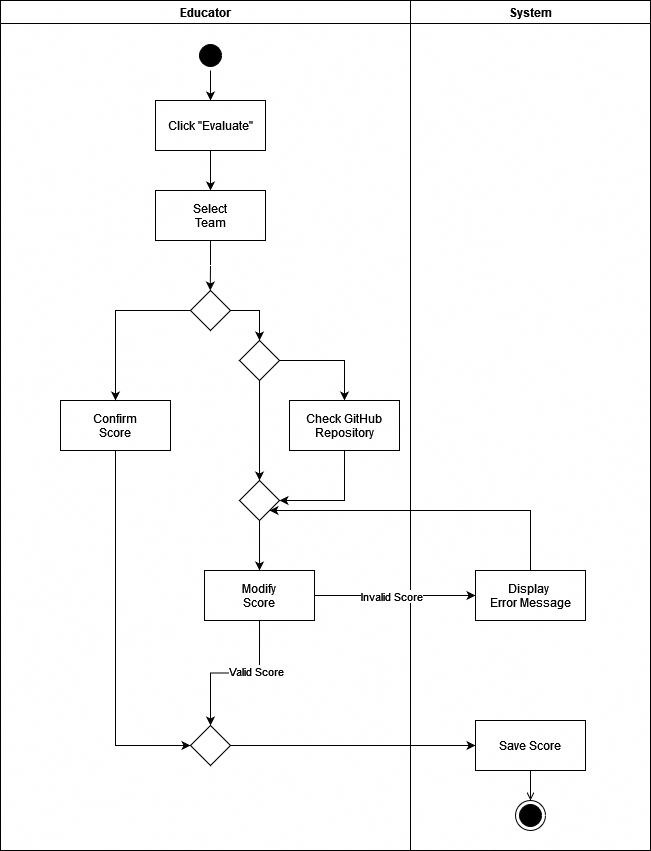

The diagram above was exported from draw.io. Its source (the exported page's mxGraphModel, read from the mxfile embedded in the PNG):
<mxGraphModel dx="1434" dy="774" grid="1" gridSize="10" guides="1" tooltips="1" connect="1" arrows="1" fold="1" page="1" pageScale="1" pageWidth="827" pageHeight="1169" math="0" shadow="0">
  <root>
    <mxCell id="0" />
    <mxCell id="1" parent="0" />
    <mxCell id="cuD093O0AVAA2sMGcTXz-1" value="Educator" style="swimlane;whiteSpace=wrap" parent="1" vertex="1">
      <mxGeometry x="70" y="70" width="410" height="850" as="geometry" />
    </mxCell>
    <mxCell id="cuD093O0AVAA2sMGcTXz-2" style="edgeStyle=orthogonalEdgeStyle;rounded=0;orthogonalLoop=1;jettySize=auto;html=1;exitX=0.5;exitY=1;exitDx=0;exitDy=0;entryX=0.5;entryY=0;entryDx=0;entryDy=0;" parent="cuD093O0AVAA2sMGcTXz-1" target="cuD093O0AVAA2sMGcTXz-5" edge="1">
      <mxGeometry relative="1" as="geometry">
        <mxPoint x="210" y="70" as="sourcePoint" />
      </mxGeometry>
    </mxCell>
    <mxCell id="cuD093O0AVAA2sMGcTXz-3" value="" style="ellipse;shape=startState;fillColor=#000000;strokeColor=#000000;" parent="cuD093O0AVAA2sMGcTXz-1" vertex="1">
      <mxGeometry x="195" y="40" width="30" height="30" as="geometry" />
    </mxCell>
    <mxCell id="cuD093O0AVAA2sMGcTXz-4" style="edgeStyle=orthogonalEdgeStyle;rounded=0;orthogonalLoop=1;jettySize=auto;html=1;exitX=0.5;exitY=1;exitDx=0;exitDy=0;entryX=0.5;entryY=0;entryDx=0;entryDy=0;" parent="cuD093O0AVAA2sMGcTXz-1" source="cuD093O0AVAA2sMGcTXz-5" target="cuD093O0AVAA2sMGcTXz-6" edge="1">
      <mxGeometry relative="1" as="geometry" />
    </mxCell>
    <mxCell id="cuD093O0AVAA2sMGcTXz-5" value="Click &quot;Evaluate&quot;" style="" parent="cuD093O0AVAA2sMGcTXz-1" vertex="1">
      <mxGeometry x="155" y="100" width="110" height="50" as="geometry" />
    </mxCell>
    <mxCell id="cuD093O0AVAA2sMGcTXz-28" style="edgeStyle=orthogonalEdgeStyle;rounded=0;orthogonalLoop=1;jettySize=auto;html=1;exitX=0.5;exitY=1;exitDx=0;exitDy=0;" parent="cuD093O0AVAA2sMGcTXz-1" source="cuD093O0AVAA2sMGcTXz-6" edge="1">
      <mxGeometry relative="1" as="geometry">
        <mxPoint x="209.75" y="290" as="targetPoint" />
      </mxGeometry>
    </mxCell>
    <mxCell id="cuD093O0AVAA2sMGcTXz-6" value="&#10;Select&#10;Team&#10;" style="" parent="cuD093O0AVAA2sMGcTXz-1" vertex="1">
      <mxGeometry x="155" y="190" width="110" height="50" as="geometry" />
    </mxCell>
    <mxCell id="cWvoVCIraP4rVDkqcD8b-13" style="edgeStyle=orthogonalEdgeStyle;rounded=0;orthogonalLoop=1;jettySize=auto;html=1;exitX=0.5;exitY=1;exitDx=0;exitDy=0;entryX=0.5;entryY=0;entryDx=0;entryDy=0;" edge="1" parent="cuD093O0AVAA2sMGcTXz-1" source="cuD093O0AVAA2sMGcTXz-23" target="cWvoVCIraP4rVDkqcD8b-10">
      <mxGeometry relative="1" as="geometry" />
    </mxCell>
    <mxCell id="cWvoVCIraP4rVDkqcD8b-15" value="&lt;div&gt;Valid Score&lt;/div&gt;" style="edgeLabel;html=1;align=center;verticalAlign=middle;resizable=0;points=[];" vertex="1" connectable="0" parent="cWvoVCIraP4rVDkqcD8b-13">
      <mxGeometry x="-0.2792" y="-2" relative="1" as="geometry">
        <mxPoint as="offset" />
      </mxGeometry>
    </mxCell>
    <mxCell id="cuD093O0AVAA2sMGcTXz-23" value="&#10;Modify&#10;Score&#10;" style="" parent="cuD093O0AVAA2sMGcTXz-1" vertex="1">
      <mxGeometry x="204.01" y="570" width="110" height="50" as="geometry" />
    </mxCell>
    <mxCell id="cWvoVCIraP4rVDkqcD8b-12" style="edgeStyle=orthogonalEdgeStyle;rounded=0;orthogonalLoop=1;jettySize=auto;html=1;exitX=0.5;exitY=1;exitDx=0;exitDy=0;entryX=0;entryY=0.5;entryDx=0;entryDy=0;" edge="1" parent="cuD093O0AVAA2sMGcTXz-1" source="cuD093O0AVAA2sMGcTXz-24" target="cWvoVCIraP4rVDkqcD8b-10">
      <mxGeometry relative="1" as="geometry" />
    </mxCell>
    <mxCell id="cuD093O0AVAA2sMGcTXz-24" value="&#10;Confirm&#10;Score&#10;" style="" parent="cuD093O0AVAA2sMGcTXz-1" vertex="1">
      <mxGeometry x="60" y="400" width="110" height="50" as="geometry" />
    </mxCell>
    <mxCell id="cWvoVCIraP4rVDkqcD8b-14" style="edgeStyle=orthogonalEdgeStyle;rounded=0;orthogonalLoop=1;jettySize=auto;html=1;exitX=0.5;exitY=1;exitDx=0;exitDy=0;entryX=1;entryY=0.5;entryDx=0;entryDy=0;" edge="1" parent="cuD093O0AVAA2sMGcTXz-1" source="cuD093O0AVAA2sMGcTXz-32" target="cWvoVCIraP4rVDkqcD8b-6">
      <mxGeometry relative="1" as="geometry" />
    </mxCell>
    <mxCell id="cuD093O0AVAA2sMGcTXz-32" value="&#10;Check GitHub&#10;Repository&#10;" style="" parent="cuD093O0AVAA2sMGcTXz-1" vertex="1">
      <mxGeometry x="289" y="400" width="110" height="50" as="geometry" />
    </mxCell>
    <mxCell id="cWvoVCIraP4rVDkqcD8b-2" style="edgeStyle=orthogonalEdgeStyle;rounded=0;orthogonalLoop=1;jettySize=auto;html=1;exitX=0;exitY=0.5;exitDx=0;exitDy=0;entryX=0.5;entryY=0;entryDx=0;entryDy=0;" edge="1" parent="cuD093O0AVAA2sMGcTXz-1" source="cWvoVCIraP4rVDkqcD8b-1" target="cuD093O0AVAA2sMGcTXz-24">
      <mxGeometry relative="1" as="geometry" />
    </mxCell>
    <mxCell id="cWvoVCIraP4rVDkqcD8b-5" style="edgeStyle=orthogonalEdgeStyle;rounded=0;orthogonalLoop=1;jettySize=auto;html=1;exitX=1;exitY=0.5;exitDx=0;exitDy=0;entryX=0.5;entryY=0;entryDx=0;entryDy=0;" edge="1" parent="cuD093O0AVAA2sMGcTXz-1" source="cWvoVCIraP4rVDkqcD8b-1" target="cWvoVCIraP4rVDkqcD8b-3">
      <mxGeometry relative="1" as="geometry" />
    </mxCell>
    <mxCell id="cWvoVCIraP4rVDkqcD8b-1" value="" style="rhombus;whiteSpace=wrap;html=1;" vertex="1" parent="cuD093O0AVAA2sMGcTXz-1">
      <mxGeometry x="190" y="290" width="40" height="40" as="geometry" />
    </mxCell>
    <mxCell id="cWvoVCIraP4rVDkqcD8b-7" style="edgeStyle=orthogonalEdgeStyle;rounded=0;orthogonalLoop=1;jettySize=auto;html=1;exitX=1;exitY=0.5;exitDx=0;exitDy=0;entryX=0.5;entryY=0;entryDx=0;entryDy=0;" edge="1" parent="cuD093O0AVAA2sMGcTXz-1" source="cWvoVCIraP4rVDkqcD8b-3" target="cuD093O0AVAA2sMGcTXz-32">
      <mxGeometry relative="1" as="geometry" />
    </mxCell>
    <mxCell id="cWvoVCIraP4rVDkqcD8b-8" style="edgeStyle=orthogonalEdgeStyle;rounded=0;orthogonalLoop=1;jettySize=auto;html=1;exitX=0.5;exitY=1;exitDx=0;exitDy=0;entryX=0.5;entryY=0;entryDx=0;entryDy=0;" edge="1" parent="cuD093O0AVAA2sMGcTXz-1" source="cWvoVCIraP4rVDkqcD8b-3" target="cWvoVCIraP4rVDkqcD8b-6">
      <mxGeometry relative="1" as="geometry" />
    </mxCell>
    <mxCell id="cWvoVCIraP4rVDkqcD8b-3" value="" style="rhombus;whiteSpace=wrap;html=1;" vertex="1" parent="cuD093O0AVAA2sMGcTXz-1">
      <mxGeometry x="239.01" y="340" width="40" height="40" as="geometry" />
    </mxCell>
    <mxCell id="cWvoVCIraP4rVDkqcD8b-9" style="edgeStyle=orthogonalEdgeStyle;rounded=0;orthogonalLoop=1;jettySize=auto;html=1;exitX=0.5;exitY=1;exitDx=0;exitDy=0;entryX=0.5;entryY=0;entryDx=0;entryDy=0;" edge="1" parent="cuD093O0AVAA2sMGcTXz-1" source="cWvoVCIraP4rVDkqcD8b-6" target="cuD093O0AVAA2sMGcTXz-23">
      <mxGeometry relative="1" as="geometry" />
    </mxCell>
    <mxCell id="cWvoVCIraP4rVDkqcD8b-6" value="" style="rhombus;whiteSpace=wrap;html=1;" vertex="1" parent="cuD093O0AVAA2sMGcTXz-1">
      <mxGeometry x="239.01" y="480" width="40" height="40" as="geometry" />
    </mxCell>
    <mxCell id="cWvoVCIraP4rVDkqcD8b-10" value="" style="rhombus;whiteSpace=wrap;html=1;" vertex="1" parent="cuD093O0AVAA2sMGcTXz-1">
      <mxGeometry x="190" y="725" width="40" height="40" as="geometry" />
    </mxCell>
    <mxCell id="cuD093O0AVAA2sMGcTXz-7" value="System" style="swimlane;whiteSpace=wrap" parent="1" vertex="1">
      <mxGeometry x="480" y="70" width="240" height="850" as="geometry" />
    </mxCell>
    <mxCell id="cuD093O0AVAA2sMGcTXz-8" value="" style="ellipse;html=1;shape=endState;fillColor=#000000;strokeColor=#000000;" parent="cuD093O0AVAA2sMGcTXz-7" vertex="1">
      <mxGeometry x="105" y="800" width="30" height="30" as="geometry" />
    </mxCell>
    <mxCell id="cuD093O0AVAA2sMGcTXz-9" value="Save Score" style="" parent="cuD093O0AVAA2sMGcTXz-7" vertex="1">
      <mxGeometry x="65" y="720" width="110" height="50" as="geometry" />
    </mxCell>
    <mxCell id="cuD093O0AVAA2sMGcTXz-10" value="" style="endArrow=open;strokeColor=#000000;endFill=1;rounded=0;exitX=0.5;exitY=1;exitDx=0;exitDy=0;entryX=0.5;entryY=0;entryDx=0;entryDy=0;" parent="cuD093O0AVAA2sMGcTXz-7" source="cuD093O0AVAA2sMGcTXz-9" target="cuD093O0AVAA2sMGcTXz-8" edge="1">
      <mxGeometry relative="1" as="geometry">
        <mxPoint x="116.75" y="813" as="sourcePoint" />
        <mxPoint x="119.75" y="804" as="targetPoint" />
      </mxGeometry>
    </mxCell>
    <mxCell id="cWvoVCIraP4rVDkqcD8b-16" value="Display &#10;Error Message" style="" vertex="1" parent="cuD093O0AVAA2sMGcTXz-7">
      <mxGeometry x="65" y="570" width="110" height="50" as="geometry" />
    </mxCell>
    <mxCell id="cWvoVCIraP4rVDkqcD8b-11" style="edgeStyle=orthogonalEdgeStyle;rounded=0;orthogonalLoop=1;jettySize=auto;html=1;exitX=1;exitY=0.5;exitDx=0;exitDy=0;entryX=0;entryY=0.5;entryDx=0;entryDy=0;" edge="1" parent="1" source="cWvoVCIraP4rVDkqcD8b-10" target="cuD093O0AVAA2sMGcTXz-9">
      <mxGeometry relative="1" as="geometry" />
    </mxCell>
    <mxCell id="cWvoVCIraP4rVDkqcD8b-17" style="edgeStyle=orthogonalEdgeStyle;rounded=0;orthogonalLoop=1;jettySize=auto;html=1;exitX=1;exitY=0.5;exitDx=0;exitDy=0;entryX=0;entryY=0.5;entryDx=0;entryDy=0;" edge="1" parent="1" source="cuD093O0AVAA2sMGcTXz-23" target="cWvoVCIraP4rVDkqcD8b-16">
      <mxGeometry relative="1" as="geometry" />
    </mxCell>
    <mxCell id="cWvoVCIraP4rVDkqcD8b-18" value="Invalid Score" style="edgeLabel;html=1;align=center;verticalAlign=middle;resizable=0;points=[];" vertex="1" connectable="0" parent="cWvoVCIraP4rVDkqcD8b-17">
      <mxGeometry x="-0.056" y="-4" relative="1" as="geometry">
        <mxPoint y="-4" as="offset" />
      </mxGeometry>
    </mxCell>
    <mxCell id="cWvoVCIraP4rVDkqcD8b-19" style="edgeStyle=orthogonalEdgeStyle;rounded=0;orthogonalLoop=1;jettySize=auto;html=1;exitX=0.5;exitY=0;exitDx=0;exitDy=0;entryX=1;entryY=1;entryDx=0;entryDy=0;" edge="1" parent="1" source="cWvoVCIraP4rVDkqcD8b-16" target="cWvoVCIraP4rVDkqcD8b-6">
      <mxGeometry relative="1" as="geometry">
        <Array as="points">
          <mxPoint x="600" y="580" />
        </Array>
      </mxGeometry>
    </mxCell>
  </root>
</mxGraphModel>